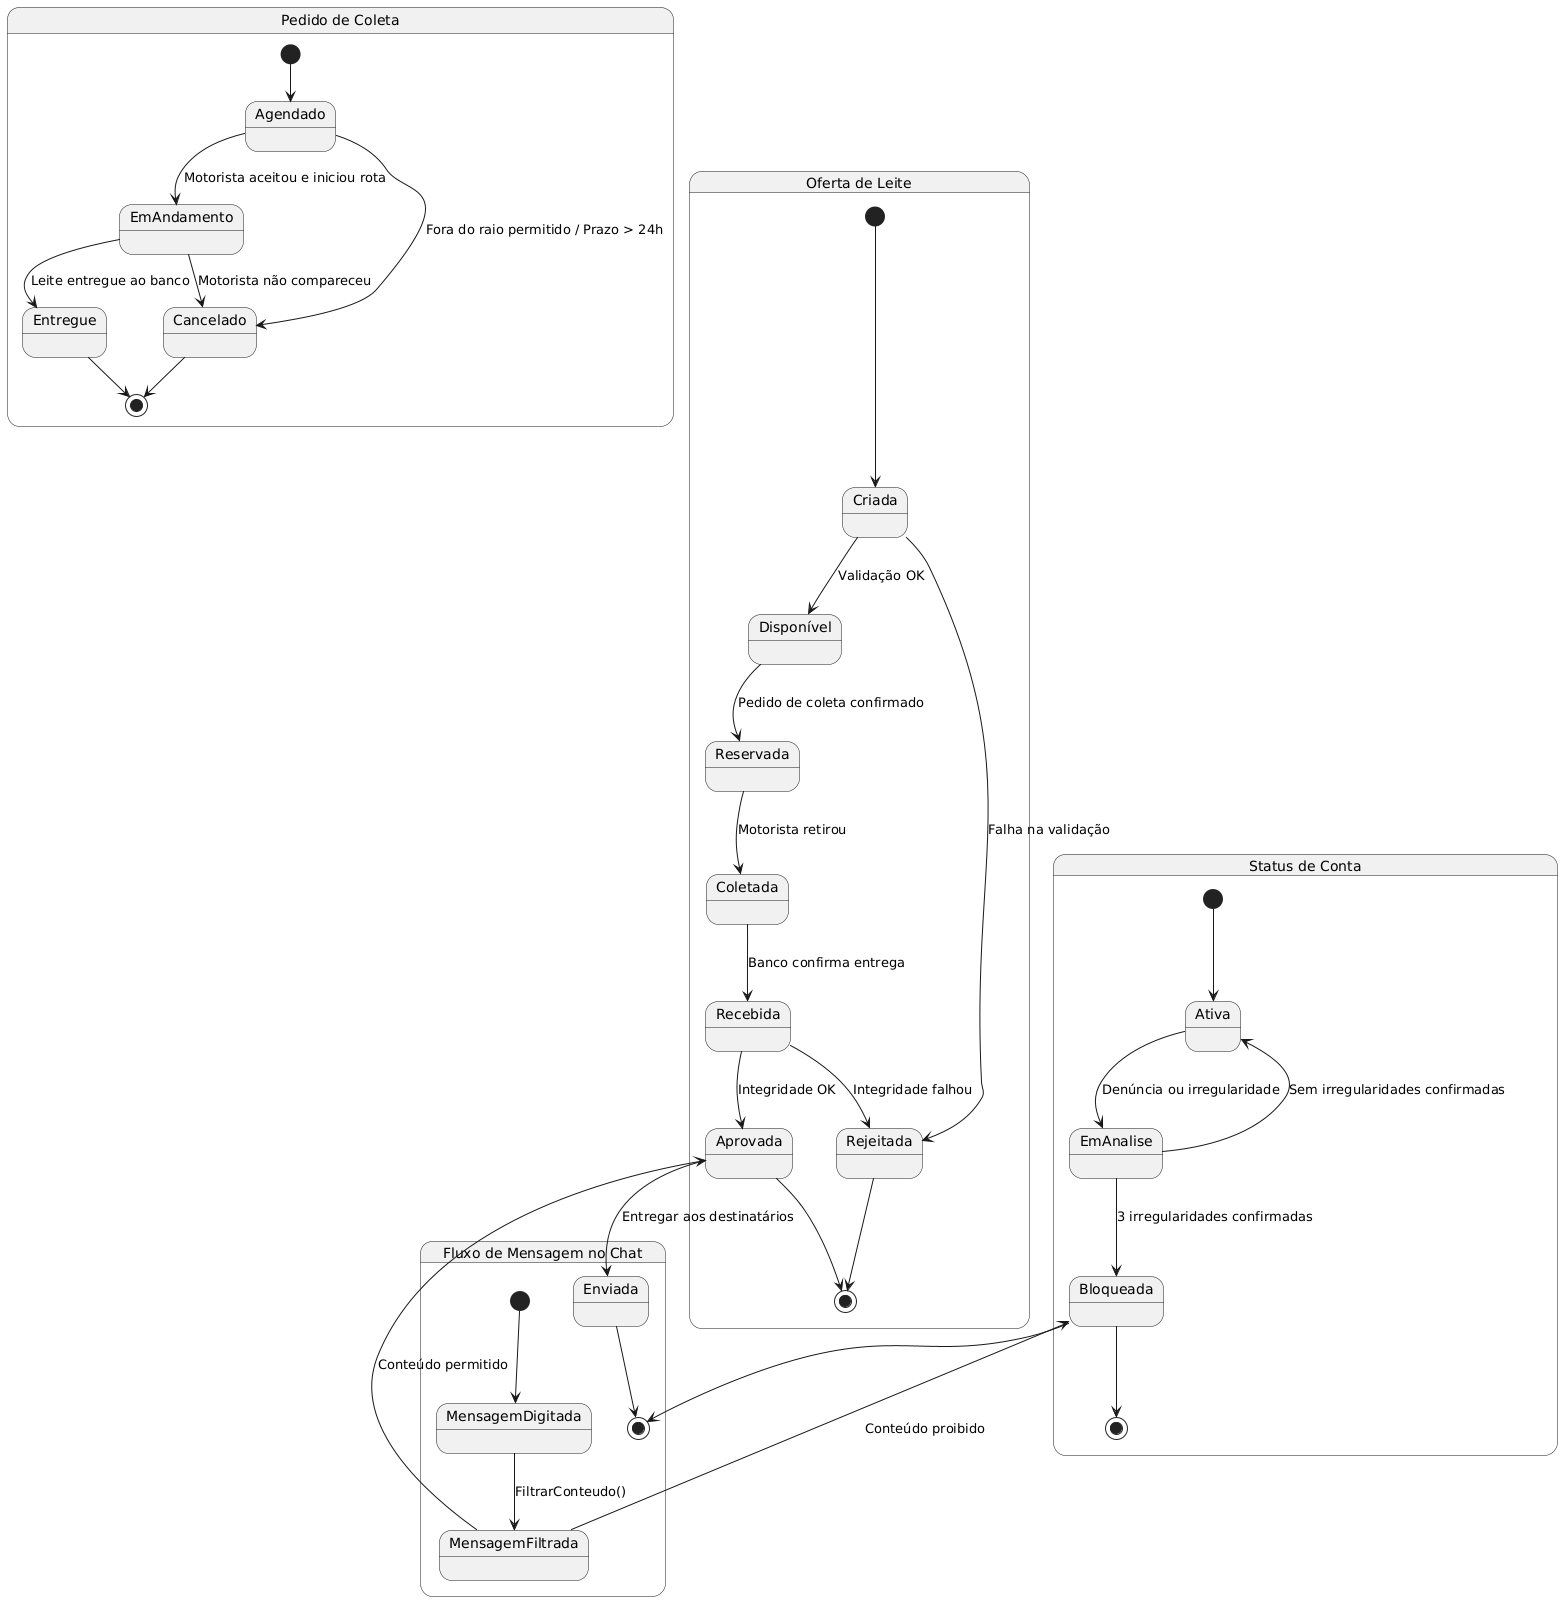

The diagram above was rendered by PlantUML. Its source (embedded in the PNG):
@startuml
' =====================================================
' 1. Ciclo de Vida de uma Oferta de Leite
' =====================================================
state "Oferta de Leite" as Oferta {
  [*] --> Criada
  Criada --> Disponível : Validação OK
  Criada --> Rejeitada : Falha na validação
  Disponível --> Reservada : Pedido de coleta confirmado
  Reservada --> Coletada : Motorista retirou
  Coletada --> Recebida : Banco confirma entrega
  Recebida --> Aprovada : Integridade OK
  Recebida --> Rejeitada : Integridade falhou
  Rejeitada --> [*]
  Aprovada --> [*]
}

' =====================================================
' 2. Ciclo de Vida de um Pedido de Coleta
' =====================================================
state "Pedido de Coleta" as Pedido {
  [*] --> Agendado
  Agendado --> EmAndamento : Motorista aceitou e iniciou rota
  EmAndamento --> Entregue : Leite entregue ao banco
  Agendado --> Cancelado : Fora do raio permitido / Prazo > 24h
  EmAndamento --> Cancelado : Motorista não compareceu
  Entregue --> [*]
  Cancelado --> [*]
}

' =====================================================
' 3. Status de Conta de Usuário
' =====================================================
state "Status de Conta" as Conta {
  [*] --> Ativa
  Ativa --> EmAnalise : Denúncia ou irregularidade
  EmAnalise --> Ativa : Sem irregularidades confirmadas
  EmAnalise --> Bloqueada : 3 irregularidades confirmadas
  Bloqueada --> [*]
}

' =====================================================
' 4. Fluxo de Mensagem no Chat
' =====================================================
state "Fluxo de Mensagem no Chat" as Chat {
  [*] --> MensagemDigitada
  MensagemDigitada --> MensagemFiltrada : FiltrarConteudo()
  MensagemFiltrada --> Aprovada : Conteúdo permitido
  MensagemFiltrada --> Bloqueada : Conteúdo proibido
  Aprovada --> Enviada : Entregar aos destinatários
  Enviada --> [*]
  Bloqueada --> [*]
}
@enduml